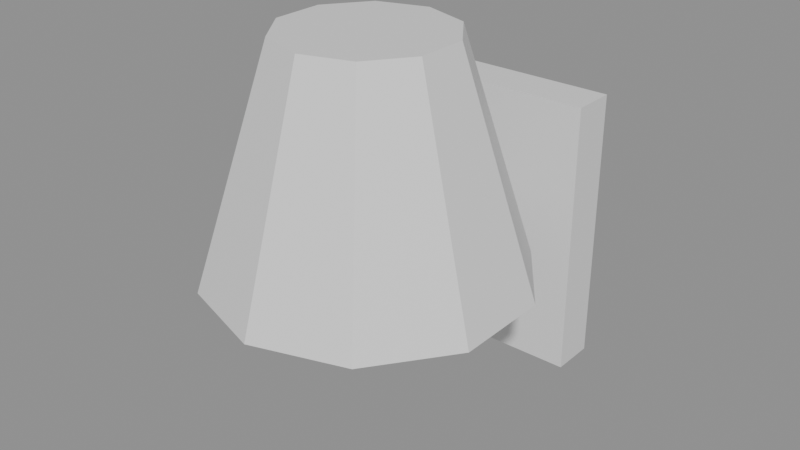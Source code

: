 # Source: wall_lamp.blend  (saved by Blender 5.3.31; exported with 4.5.12 LTS)
import bpy
from mathutils import Matrix  # noqa: F401  (used for matrix-valued properties, if any)

bpy.ops.wm.read_factory_settings(use_empty=True)
scene = bpy.context.scene
scene.name = 'Scene'

# ---- materials (node trees are filled in below, after node groups)
mat_blockout_grey = bpy.data.materials.new('Blockout grey')
mat_blockout_grey.diffuse_color = (0.68, 0.68, 0.68, 1.0)
mat_blockout_grey.roughness = 1.0

# ---- material node trees
mat_blockout_grey.use_nodes = True; mat_blockout_grey.node_tree.nodes.clear()
_N = mat_blockout_grey.node_tree.nodes; _L = mat_blockout_grey.node_tree.links
n0 = _N.new('ShaderNodeBsdfPrincipled'); n0.name = 'Principled BSDF'; n0.location = (-200, 100)
n0.inputs[10].default_value = 0.005
n1 = _N.new('ShaderNodeOutputMaterial'); n1.name = 'Material Output'; n1.location = (200, 100)
_L.new(n0.outputs[0], n1.inputs[0])
n1.is_active_output = True

# ---- meshes
me_wall_lamp_mesh = bpy.data.meshes.new('wall_lamp_mesh')
me_wall_lamp_mesh.from_pydata([(-0.09, 0.1463, 0.0), (-0.09, 0.1463, 0.28), (-0.09, 0.1913, 0.0), (-0.09, 0.1913, 0.28), (0.09, 0.1463, 0.0), (0.09, 0.1463, 0.28), (0.09, 0.1913, 0.0), (0.09, 0.1913, 0.28), (-0.0125, 0.1488, 0.1275), (-0.0125, -0.03125, 0.1275), (-0.0125, 0.1488, 0.1525), (-0.0125, -0.03125, 0.1525), (0.0125, 0.1488, 0.1275), (0.0125, -0.03125, 0.1275), (0.0125, 0.1488, 0.1525), (0.0125, -0.03125, 0.1525), (0.0, 0.1088, 0.16), (0.0, 0.03875, 0.38), (0.08817, 0.0801, 0.16), (0.04702, 0.02347, 0.38), (0.1427, 0.005103, 0.16), (0.07608, -0.01653, 0.38), (0.1427, -0.0876, 0.16), (0.07608, -0.06597, 0.38), (0.08817, -0.1626, 0.16), (0.04702, -0.106, 0.38), (0.0, -0.1913, 0.16), (0.0, -0.1213, 0.38), (-0.08817, -0.1626, 0.16), (-0.04702, -0.106, 0.38), (-0.1427, -0.0876, 0.16), (-0.07608, -0.06597, 0.38), (-0.1427, 0.005103, 0.16), (-0.07608, -0.01653, 0.38), (-0.08817, 0.0801, 0.16), (-0.04702, 0.02347, 0.38)], [], [(0, 1, 3, 2), (2, 3, 7, 6), (6, 7, 5, 4), (4, 5, 1, 0), (2, 6, 4, 0), (7, 3, 1, 5), (8, 9, 11, 10), (10, 11, 15, 14), (14, 15, 13, 12), (12, 13, 9, 8), (10, 14, 12, 8), (15, 11, 9, 13), (16, 17, 19, 18), (18, 19, 21, 20), (20, 21, 23, 22), (22, 23, 25, 24), (24, 25, 27, 26), (26, 27, 29, 28), (28, 29, 31, 30), (30, 31, 33, 32), (19, 17, 35, 33, 31, 29, 27, 25, 23, 21), (32, 33, 35, 34), (34, 35, 17, 16), (16, 18, 20, 22, 24, 26, 28, 30, 32, 34)])
_uv = me_wall_lamp_mesh.uv_layers.new(name='UVMap')
_uv.uv.foreach_set('vector', [0.375, 0.0, 0.625, 0.0, 0.625, 0.25, 0.375, 0.25, 0.375, 0.25, 0.625, 0.25, 0.625, 0.5, 0.375, 0.5, 0.375, 0.5, 0.625, 0.5, 0.625, 0.75, 0.375, 0.75, 0.375, 0.75, 0.625, 0.75, 0.625, 1.0, 0.375, 1.0, 0.125, 0.5, 0.375, 0.5, 0.375, 0.75, 0.125, 0.75, 0.625, 0.5, 0.875, 0.5, 0.875, 0.75, 0.625, 0.75, 0.375, 0.0, 0.625, 0.0, 0.625, 0.25, 0.375, 0.25, 0.375, 0.25, 0.625, 0.25, 0.625, 0.5, 0.375, 0.5, 0.375, 0.5, 0.625, 0.5, 0.625, 0.75, 0.375, 0.75, 0.375, 0.75, 0.625, 0.75, 0.625, 1.0, 0.375, 1.0, 0.125, 0.5, 0.375, 0.5, 0.375, 0.75, 0.125, 0.75, 0.625, 0.5, 0.875, 0.5, 0.875, 0.75, 0.625, 0.75, 1.0, 0.5, 1.0, 1.0, 0.9, 1.0, 0.9, 0.5, 0.9, 0.5, 0.9, 1.0, 0.8, 1.0, 0.8, 0.5, 0.8, 0.5, 0.8, 1.0, 0.7, 1.0, 0.7, 0.5, 0.7, 0.5, 0.7, 1.0, 0.6, 1.0, 0.6, 0.5, 0.6, 0.5, 0.6, 1.0, 0.5, 1.0, 0.5, 0.5, 0.5, 0.5, 0.5, 1.0, 0.4, 1.0, 0.4, 0.5, 0.4, 0.5, 0.4, 1.0, 0.3, 1.0, 0.3, 0.5, 0.3, 0.5, 0.3, 1.0, 0.2, 1.0, 0.2, 0.5, 0.3911, 0.4442, 0.25, 0.49, 0.1089, 0.4442, 0.02175, 0.3242, 0.02175, 0.1758, 0.1089, 0.05584, 0.25, 0.01, 0.3911, 0.05584, 0.4783, 0.1758, 0.4783, 0.3242, 0.2, 0.5, 0.2, 1.0, 0.1, 1.0, 0.1, 0.5, 0.1, 0.5, 0.1, 1.0, -7.451e-08, 1.0, -7.451e-08, 0.5, 0.75, 0.49, 0.8911, 0.4442, 0.9783, 0.3242, 0.9783, 0.1758, 0.8911, 0.05584, 0.75, 0.01, 0.6089, 0.05584, 0.5217, 0.1758, 0.5217, 0.3242, 0.6089, 0.4442])
me_wall_lamp_mesh.materials.append(mat_blockout_grey)
me_wall_lamp_mesh.update()

# ---- objects
ob_wall_lamp = bpy.data.objects.new('wall_lamp', me_wall_lamp_mesh)

# ---- transforms, parenting, visibility, modifiers, constraints
ob_wall_lamp.location = (0.0, 0.0, 0.0)

# ---- collection membership
scene.collection.objects.link(ob_wall_lamp)

# ---- scene / render settings (as saved in the file)
scene.frame_start = 1; scene.frame_end = 250; scene.frame_set(1)
scene.render.engine = 'BLENDER_EEVEE_NEXT'
scene.render.bake_bias = 0.0
scene.render.bake_samples = 0
scene.render.compositor_device = 'GPU'
scene.eevee.use_volume_custom_range = False
scene.eevee.fast_gi_thickness_near = 0.1
scene.eevee.fast_gi_thickness_far = 0.0
scene.eevee.ray_tracing_options.screen_trace_thickness = 0.1
bpy.context.view_layer.update()

# ---- added for rendering (the .blend has no active camera and no usable light): camera, sun + grey world if the file has none
cam_auto = bpy.data.cameras.new('AutoCamera')
cam_auto.lens = 50.0
cam_auto.sensor_width = 36.0
cam_auto.clip_end = 1000.0
ob_auto_camera = bpy.data.objects.new('AutoCamera', cam_auto)
scene.collection.objects.link(ob_auto_camera)
ob_auto_camera.location = (0.564396, -0.677275, 0.641517)
ob_auto_camera.rotation_euler = (1.09748, -7.21219e-08, 0.694738)
scene.camera = ob_auto_camera
light_auto_sun = bpy.data.lights.new('AutoSun', 'SUN')
light_auto_sun.energy = 3.0
light_auto_sun.angle = 0.0523599
ob_auto_sun = bpy.data.objects.new('AutoSun', light_auto_sun)
scene.collection.objects.link(ob_auto_sun)
ob_auto_sun.rotation_euler = (0.872665, 0.174533, 0.523599)
if scene.world is None:
    world_auto = bpy.data.worlds.new('AutoWorld')
    world_auto.color = (0.3, 0.3, 0.3)
    scene.world = world_auto
bpy.context.view_layer.update()
